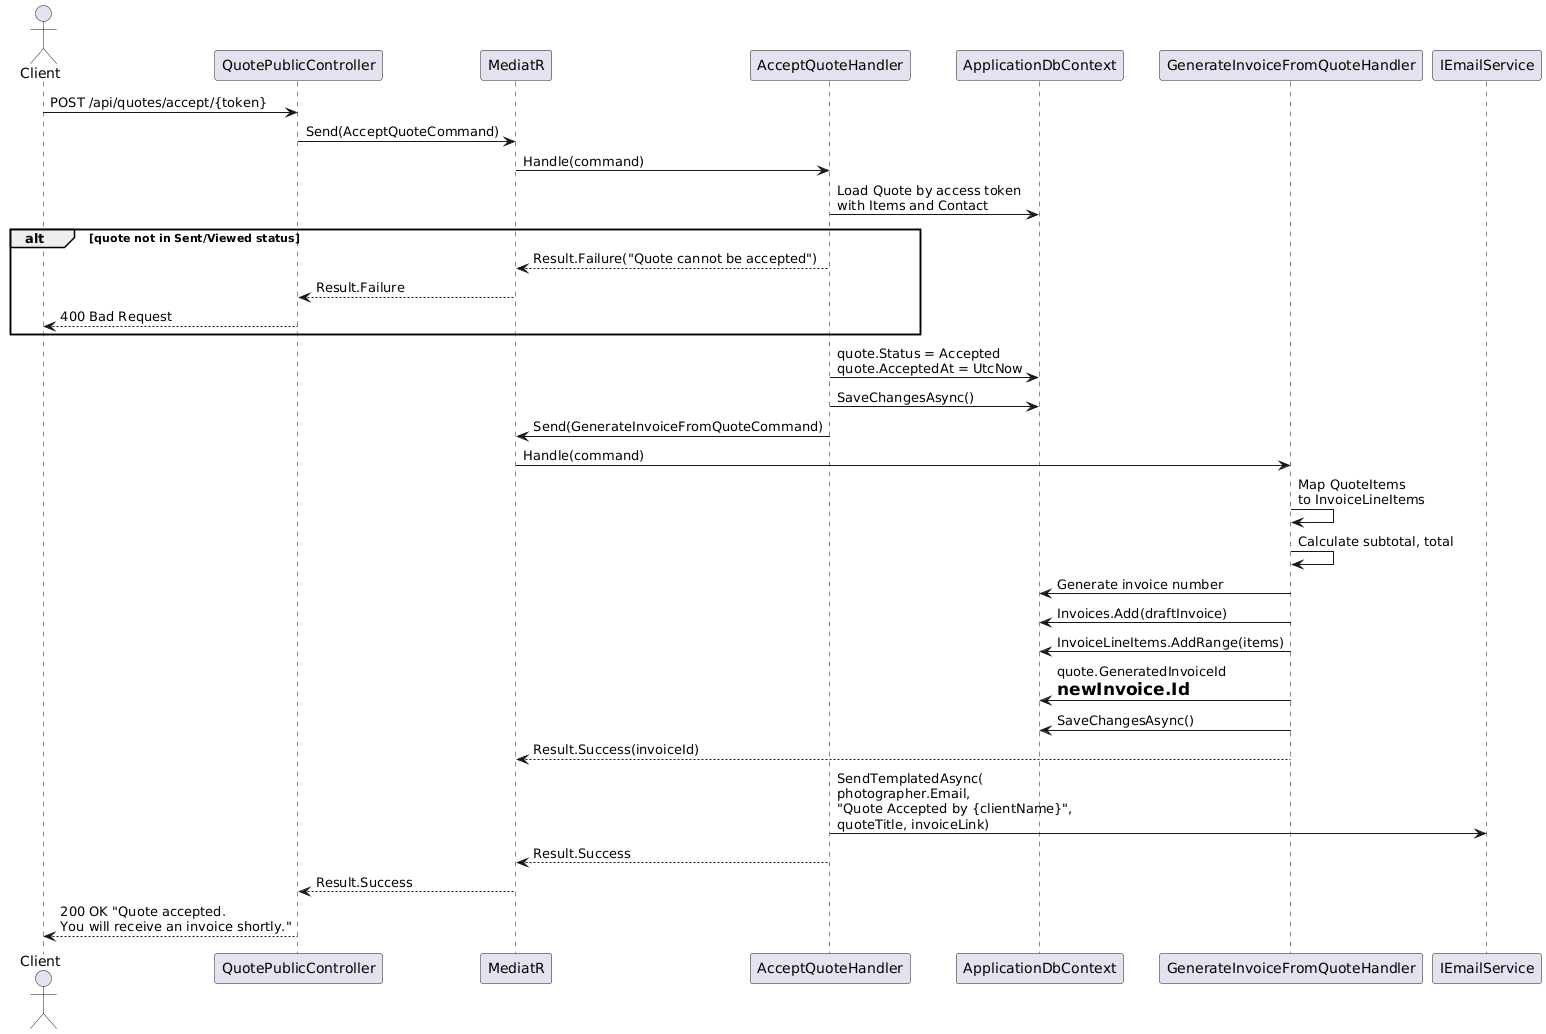

The diagram above was rendered by PlantUML. Its source (embedded in the PNG):
@startuml
actor Client as C
participant "QuotePublicController" as QPC
participant "MediatR" as M
participant "AcceptQuoteHandler" as AH
participant "ApplicationDbContext" as DB
participant "GenerateInvoiceFromQuoteHandler" as GIH
participant "IEmailService" as ES

C -> QPC : POST /api/quotes/accept/{token}
QPC -> M : Send(AcceptQuoteCommand)
M -> AH : Handle(command)

AH -> DB : Load Quote by access token\nwith Items and Contact

alt quote not in Sent/Viewed status
  AH --> M : Result.Failure("Quote cannot be accepted")
  M --> QPC : Result.Failure
  QPC --> C : 400 Bad Request
end

AH -> DB : quote.Status = Accepted\nquote.AcceptedAt = UtcNow
AH -> DB : SaveChangesAsync()

AH -> M : Send(GenerateInvoiceFromQuoteCommand)
M -> GIH : Handle(command)

GIH -> GIH : Map QuoteItems\nto InvoiceLineItems
GIH -> GIH : Calculate subtotal, total
GIH -> DB : Generate invoice number
GIH -> DB : Invoices.Add(draftInvoice)
GIH -> DB : InvoiceLineItems.AddRange(items)
GIH -> DB : quote.GeneratedInvoiceId\n= newInvoice.Id
GIH -> DB : SaveChangesAsync()
GIH --> M : Result.Success(invoiceId)

AH -> ES : SendTemplatedAsync(\nphotographer.Email,\n"Quote Accepted by {clientName}",\nquoteTitle, invoiceLink)

AH --> M : Result.Success
M --> QPC : Result.Success
QPC --> C : 200 OK "Quote accepted.\nYou will receive an invoice shortly."
@enduml